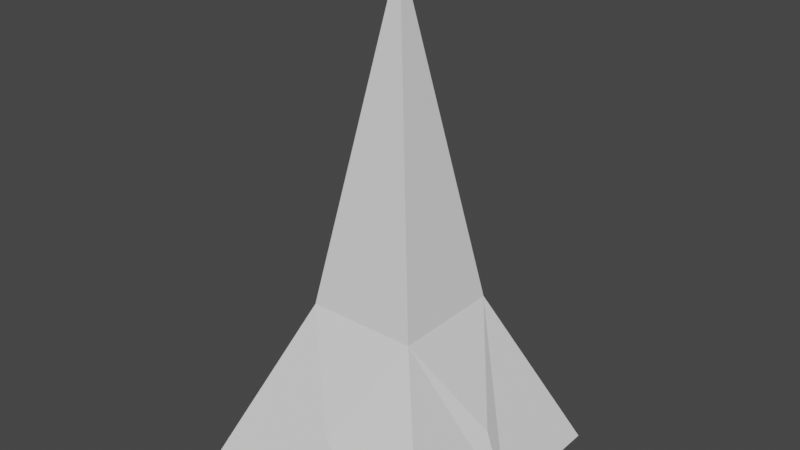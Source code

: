 # Source: Spike.blend  (saved by Blender 3.0.42; exported with 4.5.12 LTS)
import bpy
from mathutils import Matrix  # noqa: F401  (used for matrix-valued properties, if any)

bpy.ops.wm.read_factory_settings(use_empty=True)
scene = bpy.context.scene
scene.name = 'Scene'

# ---- collections
col_collection = bpy.data.collections.new('Collection'); scene.collection.children.link(col_collection)

# ---- world
world_world = bpy.data.worlds.new('World'); scene.world = world_world
world_world.use_nodes = True; world_world.node_tree.nodes.clear()
_N = world_world.node_tree.nodes; _L = world_world.node_tree.links
n0 = _N.new('ShaderNodeOutputWorld'); n0.name = 'World Output'; n0.location = (300, 300)
n1 = _N.new('ShaderNodeBackground'); n1.name = 'Background'; n1.location = (10, 300)
n1.inputs[0].default_value = (0.05088, 0.05088, 0.05088, 1.0)
_L.new(n1.outputs[0], n0.inputs[0])
n0.is_active_output = True
world_world.color = (0.05088, 0.05088, 0.05088)
world_world.use_sun_shadow = False
world_world.sun_shadow_jitter_overblur = 0.0

# ---- meshes
me_sphere = bpy.data.meshes.new('Sphere')
me_sphere.from_pydata([(0.2317, 0.0, 0.1536), (0.2845, 0.0, -2.98e-08), (0.123, -0.123, 0.3766), (0.2845, -0.2845, -2.98e-08), (0.0, -0.2317, 0.1536), (0.0, -0.2845, -2.98e-08), (0.0, 0.0, 1.1), (-0.2317, 0.0, 0.1536), (-0.2845, 0.0, -2.98e-08), (-0.123, -0.123, 0.3766), (-0.2845, -0.2845, -2.98e-08), (0.123, 0.123, 0.3766), (0.2845, 0.2845, -2.98e-08), (0.0, 0.2317, 0.1536), (0.0, 0.2845, -2.98e-08), (-0.123, 0.123, 0.3766), (-0.2845, 0.2845, -2.98e-08)], [], [(1, 0, 2, 3), (0, 11, 2), (3, 2, 4, 5), (6, 9, 2), (8, 10, 9, 7), (6, 15, 9), (10, 5, 4, 9), (15, 7, 9), (1, 12, 11, 0), (9, 4, 2), (12, 14, 13, 11), (13, 15, 11), (8, 7, 15, 16), (16, 15, 13, 14), (11, 6, 2), (3, 5, 10, 8, 16, 14, 12, 1), (15, 6, 11)])
_uv = me_sphere.uv_layers.new(name='UVMap')
_uv.uv.foreach_set('vector', [0.5, 0.5, 0.5, 0.75, 0.375, 0.8089, 0.375, 0.5, 0.5, 0.75, 0.375, 0.8089, 0.375, 0.8089, 0.375, 0.5, 0.375, 0.8089, 0.25, 0.75, 0.25, 0.5, 0.3125, 1.0, 0.375, 0.8089, 0.375, 0.8089, 0.5, 0.5, 0.375, 0.5, 0.375, 0.8089, 0.5, 0.75, 0.4375, 1.0, 0.375, 0.8089, 0.375, 0.8089, 0.375, 0.5, 0.25, 0.5, 0.25, 0.75, 0.375, 0.8089, 0.375, 0.8089, 0.5, 0.75, 0.375, 0.8089, 0.5, 0.5, 0.375, 0.5, 0.375, 0.8089, 0.5, 0.75, 0.375, 0.8089, 0.25, 0.75, 0.375, 0.8089, 0.375, 0.5, 0.25, 0.5, 0.25, 0.75, 0.375, 0.8089, 0.25, 0.75, 0.375, 0.8089, 0.375, 0.8089, 0.5, 0.5, 0.5, 0.75, 0.375, 0.8089, 0.375, 0.5, 0.375, 0.5, 0.375, 0.8089, 0.25, 0.75, 0.25, 0.5, 0.375, 0.8089, 0.4375, 1.0, 0.375, 0.8089, 0.375, 0.5, 0.25, 0.5, 0.375, 0.5, 0.5, 0.5, 0.375, 0.5, 0.25, 0.5, 0.375, 0.5, 0.5, 0.5, 0.375, 0.8089, 0.3125, 1.0, 0.375, 0.8089])
me_sphere.use_remesh_fix_poles = True
me_sphere.use_remesh_preserve_attributes = False
me_sphere.update()

# ---- objects
ob_sphere = bpy.data.objects.new('Sphere', me_sphere)

# ---- transforms, parenting, visibility, modifiers, constraints
ob_sphere.location = (0.0, 0.0, 0.0)

# ---- collection membership
col_collection.objects.link(ob_sphere)

# ---- scene / render settings (as saved in the file)
scene.frame_start = 1; scene.frame_end = 250; scene.frame_set(1)
scene.render.engine = 'BLENDER_EEVEE_NEXT'
scene.cycles.sampling_pattern = 'TABULATED_SOBOL'
scene.cycles.use_light_tree = False
scene.view_settings.view_transform = 'Filmic'
bpy.context.view_layer.update()

# ---- added for rendering (the .blend has no active camera and no usable light): camera, sun
cam_auto = bpy.data.cameras.new('AutoCamera')
cam_auto.lens = 50.0
cam_auto.sensor_width = 36.0
cam_auto.clip_end = 1000.0
ob_auto_camera = bpy.data.objects.new('AutoCamera', cam_auto)
scene.collection.objects.link(ob_auto_camera)
ob_auto_camera.location = (1.26102, -1.51323, 1.55882)
ob_auto_camera.rotation_euler = (1.09748, -7.21219e-08, 0.694738)
scene.camera = ob_auto_camera
light_auto_sun = bpy.data.lights.new('AutoSun', 'SUN')
light_auto_sun.energy = 3.0
light_auto_sun.angle = 0.0523599
ob_auto_sun = bpy.data.objects.new('AutoSun', light_auto_sun)
scene.collection.objects.link(ob_auto_sun)
ob_auto_sun.rotation_euler = (0.872665, 0.174533, 0.523599)
bpy.context.view_layer.update()
